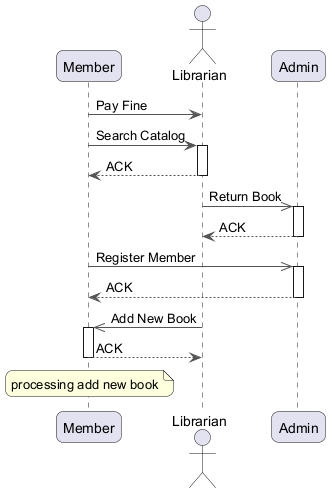

The diagram above was rendered by PlantUML. Its source (embedded in the PNG):
@startuml
skinparam backgroundColor #FFFFFF
skinparam roundCorner 15
skinparam ArrowColor #555555
participant "Member" as M
actor "Librarian" as L
participant "Admin" as A
M -> L : Pay Fine
M -> L : Search Catalog
activate L
L --> M : ACK
deactivate L
L ->> A : Return Book
activate A
A --> L : ACK
deactivate A
M ->> A : Register Member
activate A
A --> M : ACK
deactivate A
L ->> M : Add New Book
activate M
M --> L : ACK
deactivate M
note over M : processing add new book
@enduml